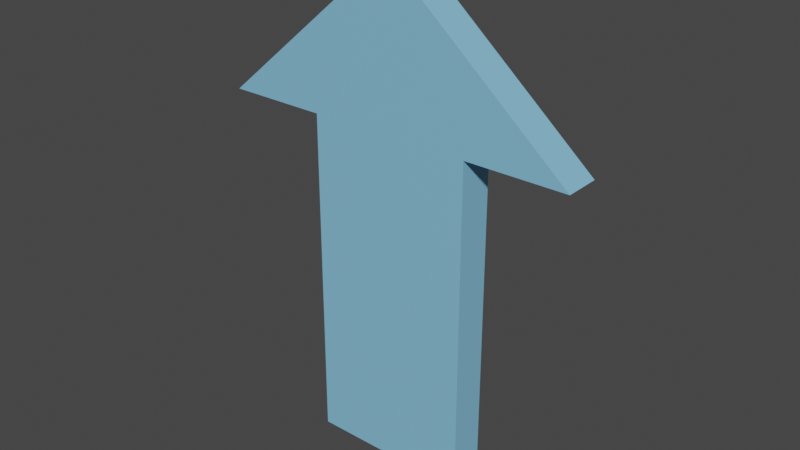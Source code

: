# Source: arrow.blend  (saved by Blender 2.80.75; exported with 4.5.12 LTS)
import bpy
from mathutils import Matrix  # noqa: F401  (used for matrix-valued properties, if any)

bpy.ops.wm.read_factory_settings(use_empty=True)
scene = bpy.context.scene
scene.name = 'Scene'

# ---- collections
col_collection = bpy.data.collections.new('Collection'); scene.collection.children.link(col_collection)

# ---- materials (node trees are filled in below, after node groups)
mat_material_001 = bpy.data.materials.new('Material.001')
mat_material_001.use_transparent_shadow = False

# ---- material node trees
mat_material_001.use_nodes = True; mat_material_001.node_tree.nodes.clear()
_N = mat_material_001.node_tree.nodes; _L = mat_material_001.node_tree.links
n0 = _N.new('ShaderNodeOutputMaterial'); n0.name = 'Material Output'; n0.location = (300, 300)
n1 = _N.new('ShaderNodeBsdfPrincipled'); n1.name = 'Principled BSDF'; n1.location = (10, 300)
n1.distribution = 'GGX'
n1.subsurface_method = 'BURLEY'
n1.inputs[0].default_value = (0.2297, 0.5526, 0.8, 1.0)
n1.inputs[3].default_value = 1.45
n1.inputs[27].default_value = (0.0, 0.0, 0.0, 1.0)
n1.inputs[28].default_value = 1.0
_L.new(n1.outputs[0], n0.inputs[0])
n0.is_active_output = True

# ---- world
world_world = bpy.data.worlds.new('World'); scene.world = world_world
world_world.use_nodes = True; world_world.node_tree.nodes.clear()
_N = world_world.node_tree.nodes; _L = world_world.node_tree.links
n0 = _N.new('ShaderNodeOutputWorld'); n0.name = 'World Output'; n0.location = (300, 300)
n1 = _N.new('ShaderNodeBackground'); n1.name = 'Background'; n1.location = (10, 300)
n1.inputs[0].default_value = (0.05088, 0.05088, 0.05088, 1.0)
_L.new(n1.outputs[0], n0.inputs[0])
n0.is_active_output = True
world_world.color = (0.05088, 0.05088, 0.05088)
world_world.use_sun_shadow = False
world_world.sun_shadow_jitter_overblur = 0.0

# ---- meshes
me_cube_001 = bpy.data.meshes.new('Cube.001')
me_cube_001.from_pydata([(0.08548, -0.01882, -0.06534), (0.08548, 0.01882, -0.06534), (0.08548, -0.01882, 0.2901), (0.08548, 0.01882, 0.2901), (-0.08548, -0.01882, -0.06534), (-0.08548, 0.01882, -0.06534), (-0.08548, -0.01882, 0.2901), (-0.08548, 0.01882, 0.2901), (0.191, 0.01882, 0.2901), (0.191, -0.01882, 0.2901), (-0.191, -0.01882, 0.2901), (-0.191, 0.01882, 0.2901), (0.001585, 0.01882, 0.4525), (0.001585, -0.01882, 0.4525), (-0.001585, -0.01882, 0.4525), (-0.001585, 0.01882, 0.4525)], [], [(0, 1, 3, 2), (3, 7, 11, 8), (6, 7, 5, 4), (4, 5, 1, 0), (2, 6, 4, 0), (7, 3, 1, 5), (10, 9, 13, 14), (2, 3, 8, 9), (7, 6, 10, 11), (6, 2, 9, 10), (13, 12, 15, 14), (8, 11, 15, 12), (9, 8, 12, 13), (11, 10, 14, 15)])
_uv = me_cube_001.uv_layers.new(name='UVMap')
_uv.uv.foreach_set('vector', [0.375, 0.0, 0.625, 0.0, 0.625, 0.25, 0.375, 0.25, 0.875, 0.5, 0.625, 0.5, 0.625, 0.5, 0.875, 0.5, 0.375, 0.5, 0.625, 0.5, 0.625, 0.75, 0.375, 0.75, 0.375, 0.75, 0.625, 0.75, 0.625, 1.0, 0.375, 1.0, 0.125, 0.5, 0.375, 0.5, 0.375, 0.75, 0.125, 0.75, 0.625, 0.5, 0.875, 0.5, 0.875, 0.75, 0.625, 0.75, 0.375, 0.5, 0.125, 0.5, 0.125, 0.5, 0.375, 0.5, 0.375, 0.25, 0.625, 0.25, 0.625, 0.25, 0.375, 0.25, 0.625, 0.5, 0.375, 0.5, 0.375, 0.5, 0.625, 0.5, 0.375, 0.5, 0.125, 0.5, 0.125, 0.5, 0.375, 0.5, 0.375, 0.25, 0.625, 0.25, 0.625, 0.5, 0.375, 0.5, 0.875, 0.5, 0.625, 0.5, 0.625, 0.5, 0.875, 0.5, 0.375, 0.25, 0.625, 0.25, 0.625, 0.25, 0.375, 0.25, 0.625, 0.5, 0.375, 0.5, 0.375, 0.5, 0.625, 0.5])
me_cube_001.materials.append(mat_material_001)
me_cube_001.use_remesh_preserve_volume = False
me_cube_001.use_remesh_preserve_attributes = False
me_cube_001.use_mirror_vertex_groups = False
me_cube_001.update()

# ---- objects
ob_cube = bpy.data.objects.new('Cube', me_cube_001)

# ---- transforms, parenting, visibility, modifiers, constraints
ob_cube.location = (0.0, 0.0, 0.0)
ob_cube.lineart.crease_threshold = 0.0

# ---- collection membership
col_collection.objects.link(ob_cube)

# ---- scene / render settings (as saved in the file)
scene.frame_start = 1; scene.frame_end = 250; scene.frame_set(1)
scene.render.engine = 'BLENDER_EEVEE_NEXT'
scene.cycles.use_denoising = False
scene.cycles.samples = 128
scene.cycles.sampling_pattern = 'TABULATED_SOBOL'
scene.cycles.use_adaptive_sampling = False
scene.cycles.use_light_tree = False
scene.view_settings.view_transform = 'Filmic'
bpy.context.view_layer.update()

# ---- added for rendering (the .blend has no active camera and no usable light): camera, sun
cam_auto = bpy.data.cameras.new('AutoCamera')
cam_auto.lens = 50.0
cam_auto.sensor_width = 36.0
cam_auto.clip_end = 1000.0
ob_auto_camera = bpy.data.objects.new('AutoCamera', cam_auto)
scene.collection.objects.link(ob_auto_camera)
ob_auto_camera.location = (0.596377, -0.715652, 0.670681)
ob_auto_camera.rotation_euler = (1.09748, -7.21219e-08, 0.694738)
scene.camera = ob_auto_camera
light_auto_sun = bpy.data.lights.new('AutoSun', 'SUN')
light_auto_sun.energy = 3.0
light_auto_sun.angle = 0.0523599
ob_auto_sun = bpy.data.objects.new('AutoSun', light_auto_sun)
scene.collection.objects.link(ob_auto_sun)
ob_auto_sun.rotation_euler = (0.872665, 0.174533, 0.523599)
bpy.context.view_layer.update()
